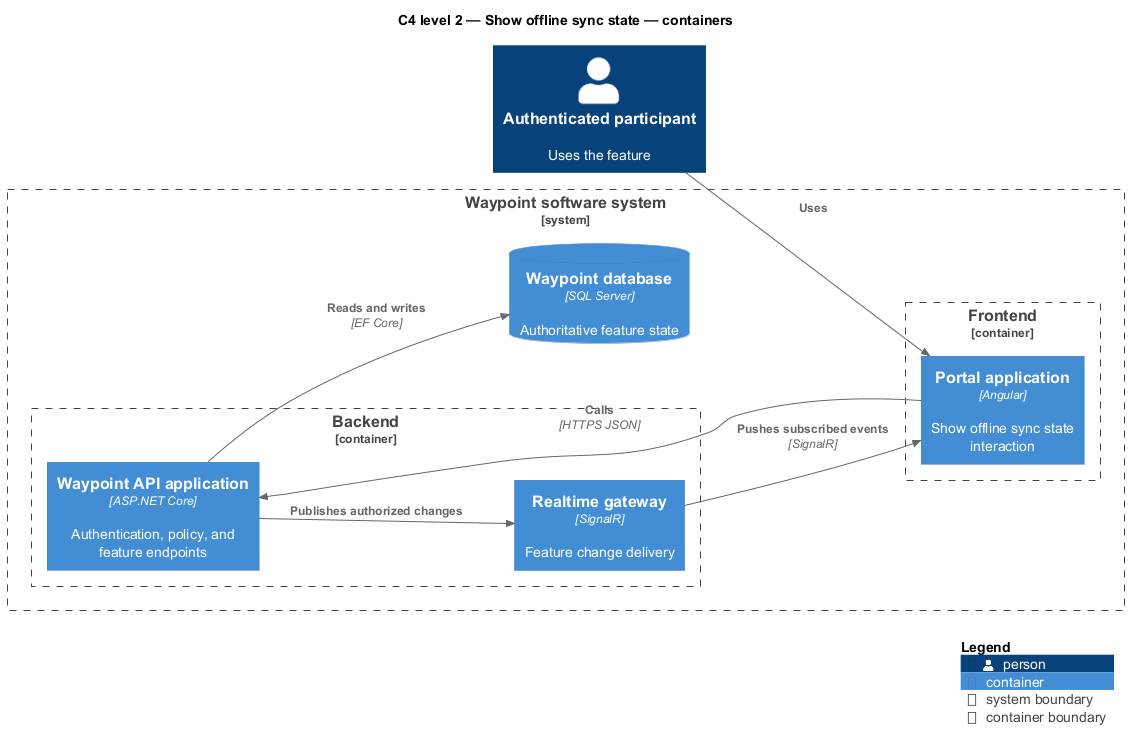

The diagram above was rendered by PlantUML. Its source (embedded in the PNG):
@startuml
!include <C4/C4_Component>
LAYOUT_LEFT_RIGHT()
title C4 level 2 — Show offline sync state — containers
Person(primary, "Authenticated participant", "Uses the feature")
System_Boundary(waypoint, "Waypoint software system") {
  Container_Boundary(frontend, "Frontend") {
    Container(app1, "Portal application", "Angular", "Show offline sync state interaction")
  }
  Container_Boundary(backend, "Backend") {
    Container(api, "Waypoint API application", "ASP.NET Core", "Authentication, policy, and feature endpoints")
    Container(realtime, "Realtime gateway", "SignalR", "Feature change delivery")
  }
  ContainerDb(db, "Waypoint database", "SQL Server", "Authoritative feature state")
}
Rel(primary, app1, "Uses")
Rel(app1, api, "Calls", "HTTPS JSON")
Rel(api, db, "Reads and writes", "EF Core")
Rel(api, realtime, "Publishes authorized changes")
Rel(realtime, app1, "Pushes subscribed events", "SignalR")
SHOW_LEGEND()
@enduml